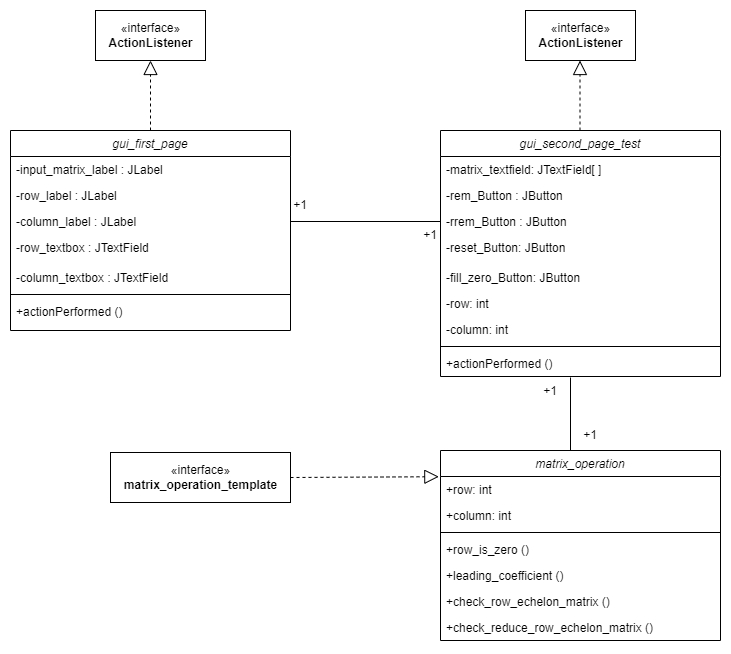

The diagram above was exported from draw.io. Its source (the exported page's mxGraphModel, read from the mxfile embedded in the PNG):
<mxGraphModel dx="1038" dy="513" grid="1" gridSize="10" guides="1" tooltips="1" connect="1" arrows="1" fold="1" page="1" pageScale="1" pageWidth="827" pageHeight="1169" math="0" shadow="0">
  <root>
    <mxCell id="WIyWlLk6GJQsqaUBKTNV-0" />
    <mxCell id="WIyWlLk6GJQsqaUBKTNV-1" parent="WIyWlLk6GJQsqaUBKTNV-0" />
    <mxCell id="zkfFHV4jXpPFQw0GAbJ--0" value="gui_first_page" style="swimlane;fontStyle=2;align=center;verticalAlign=top;childLayout=stackLayout;horizontal=1;startSize=26;horizontalStack=0;resizeParent=1;resizeLast=0;collapsible=1;marginBottom=0;rounded=0;shadow=0;strokeWidth=1;" parent="WIyWlLk6GJQsqaUBKTNV-1" vertex="1">
      <mxGeometry x="80" y="160" width="280" height="200" as="geometry">
        <mxRectangle x="230" y="140" width="160" height="26" as="alternateBounds" />
      </mxGeometry>
    </mxCell>
    <mxCell id="zkfFHV4jXpPFQw0GAbJ--1" value="-input_matrix_label : JLabel " style="text;align=left;verticalAlign=top;spacingLeft=4;spacingRight=4;overflow=hidden;rotatable=0;points=[[0,0.5],[1,0.5]];portConstraint=eastwest;" parent="zkfFHV4jXpPFQw0GAbJ--0" vertex="1">
      <mxGeometry y="26" width="280" height="26" as="geometry" />
    </mxCell>
    <mxCell id="zkfFHV4jXpPFQw0GAbJ--2" value="-row_label : JLabel" style="text;align=left;verticalAlign=top;spacingLeft=4;spacingRight=4;overflow=hidden;rotatable=0;points=[[0,0.5],[1,0.5]];portConstraint=eastwest;rounded=0;shadow=0;html=0;" parent="zkfFHV4jXpPFQw0GAbJ--0" vertex="1">
      <mxGeometry y="52" width="280" height="26" as="geometry" />
    </mxCell>
    <mxCell id="zkfFHV4jXpPFQw0GAbJ--3" value="-column_label : JLabel" style="text;align=left;verticalAlign=top;spacingLeft=4;spacingRight=4;overflow=hidden;rotatable=0;points=[[0,0.5],[1,0.5]];portConstraint=eastwest;rounded=0;shadow=0;html=0;" parent="zkfFHV4jXpPFQw0GAbJ--0" vertex="1">
      <mxGeometry y="78" width="280" height="26" as="geometry" />
    </mxCell>
    <mxCell id="zkfFHV4jXpPFQw0GAbJ--5" value="-row_textbox : JTextField " style="text;align=left;verticalAlign=top;spacingLeft=4;spacingRight=4;overflow=hidden;rotatable=0;points=[[0,0.5],[1,0.5]];portConstraint=eastwest;" parent="zkfFHV4jXpPFQw0GAbJ--0" vertex="1">
      <mxGeometry y="104" width="280" height="30" as="geometry" />
    </mxCell>
    <mxCell id="iEl4PdFxKMrnsXezCqEX-0" value="-column_textbox : JTextField " style="text;align=left;verticalAlign=top;spacingLeft=4;spacingRight=4;overflow=hidden;rotatable=0;points=[[0,0.5],[1,0.5]];portConstraint=eastwest;rounded=0;shadow=0;html=0;" parent="zkfFHV4jXpPFQw0GAbJ--0" vertex="1">
      <mxGeometry y="134" width="280" height="26" as="geometry" />
    </mxCell>
    <mxCell id="zkfFHV4jXpPFQw0GAbJ--4" value="" style="line;html=1;strokeWidth=1;align=left;verticalAlign=middle;spacingTop=-1;spacingLeft=3;spacingRight=3;rotatable=0;labelPosition=right;points=[];portConstraint=eastwest;" parent="zkfFHV4jXpPFQw0GAbJ--0" vertex="1">
      <mxGeometry y="160" width="280" height="8" as="geometry" />
    </mxCell>
    <mxCell id="iEl4PdFxKMrnsXezCqEX-5" value="+actionPerformed ()" style="text;align=left;verticalAlign=top;spacingLeft=4;spacingRight=4;overflow=hidden;rotatable=0;points=[[0,0.5],[1,0.5]];portConstraint=eastwest;rounded=0;shadow=0;html=0;" parent="zkfFHV4jXpPFQw0GAbJ--0" vertex="1">
      <mxGeometry y="168" width="280" height="26" as="geometry" />
    </mxCell>
    <mxCell id="iEl4PdFxKMrnsXezCqEX-6" value="«interface»&lt;br&gt;&lt;b&gt;ActionListener&lt;/b&gt;" style="html=1;" parent="WIyWlLk6GJQsqaUBKTNV-1" vertex="1">
      <mxGeometry x="165" y="40" width="110" height="50" as="geometry" />
    </mxCell>
    <mxCell id="iEl4PdFxKMrnsXezCqEX-7" value="" style="endArrow=block;dashed=1;endFill=0;endSize=12;html=1;rounded=0;entryX=0.5;entryY=1;entryDx=0;entryDy=0;exitX=0.5;exitY=0;exitDx=0;exitDy=0;" parent="WIyWlLk6GJQsqaUBKTNV-1" source="zkfFHV4jXpPFQw0GAbJ--0" target="iEl4PdFxKMrnsXezCqEX-6" edge="1">
      <mxGeometry width="160" relative="1" as="geometry">
        <mxPoint x="330" y="200" as="sourcePoint" />
        <mxPoint x="490" y="200" as="targetPoint" />
      </mxGeometry>
    </mxCell>
    <mxCell id="iEl4PdFxKMrnsXezCqEX-8" value="gui_second_page_test" style="swimlane;fontStyle=2;align=center;verticalAlign=top;childLayout=stackLayout;horizontal=1;startSize=26;horizontalStack=0;resizeParent=1;resizeLast=0;collapsible=1;marginBottom=0;rounded=0;shadow=0;strokeWidth=1;" parent="WIyWlLk6GJQsqaUBKTNV-1" vertex="1">
      <mxGeometry x="510" y="160" width="280" height="246" as="geometry">
        <mxRectangle x="230" y="140" width="160" height="26" as="alternateBounds" />
      </mxGeometry>
    </mxCell>
    <mxCell id="iEl4PdFxKMrnsXezCqEX-9" value="-matrix_textfield: JTextField[ ]" style="text;align=left;verticalAlign=top;spacingLeft=4;spacingRight=4;overflow=hidden;rotatable=0;points=[[0,0.5],[1,0.5]];portConstraint=eastwest;" parent="iEl4PdFxKMrnsXezCqEX-8" vertex="1">
      <mxGeometry y="26" width="280" height="26" as="geometry" />
    </mxCell>
    <mxCell id="iEl4PdFxKMrnsXezCqEX-10" value="-rem_Button : JButton" style="text;align=left;verticalAlign=top;spacingLeft=4;spacingRight=4;overflow=hidden;rotatable=0;points=[[0,0.5],[1,0.5]];portConstraint=eastwest;rounded=0;shadow=0;html=0;" parent="iEl4PdFxKMrnsXezCqEX-8" vertex="1">
      <mxGeometry y="52" width="280" height="26" as="geometry" />
    </mxCell>
    <mxCell id="iEl4PdFxKMrnsXezCqEX-11" value="-rrem_Button : JButton" style="text;align=left;verticalAlign=top;spacingLeft=4;spacingRight=4;overflow=hidden;rotatable=0;points=[[0,0.5],[1,0.5]];portConstraint=eastwest;rounded=0;shadow=0;html=0;" parent="iEl4PdFxKMrnsXezCqEX-8" vertex="1">
      <mxGeometry y="78" width="280" height="26" as="geometry" />
    </mxCell>
    <mxCell id="iEl4PdFxKMrnsXezCqEX-12" value="-reset_Button: JButton" style="text;align=left;verticalAlign=top;spacingLeft=4;spacingRight=4;overflow=hidden;rotatable=0;points=[[0,0.5],[1,0.5]];portConstraint=eastwest;" parent="iEl4PdFxKMrnsXezCqEX-8" vertex="1">
      <mxGeometry y="104" width="280" height="30" as="geometry" />
    </mxCell>
    <mxCell id="iEl4PdFxKMrnsXezCqEX-13" value="-fill_zero_Button: JButton" style="text;align=left;verticalAlign=top;spacingLeft=4;spacingRight=4;overflow=hidden;rotatable=0;points=[[0,0.5],[1,0.5]];portConstraint=eastwest;rounded=0;shadow=0;html=0;" parent="iEl4PdFxKMrnsXezCqEX-8" vertex="1">
      <mxGeometry y="134" width="280" height="26" as="geometry" />
    </mxCell>
    <mxCell id="iEl4PdFxKMrnsXezCqEX-21" value="-row: int" style="text;align=left;verticalAlign=top;spacingLeft=4;spacingRight=4;overflow=hidden;rotatable=0;points=[[0,0.5],[1,0.5]];portConstraint=eastwest;rounded=0;shadow=0;html=0;" parent="iEl4PdFxKMrnsXezCqEX-8" vertex="1">
      <mxGeometry y="160" width="280" height="26" as="geometry" />
    </mxCell>
    <mxCell id="iEl4PdFxKMrnsXezCqEX-22" value="-column: int" style="text;align=left;verticalAlign=top;spacingLeft=4;spacingRight=4;overflow=hidden;rotatable=0;points=[[0,0.5],[1,0.5]];portConstraint=eastwest;rounded=0;shadow=0;html=0;" parent="iEl4PdFxKMrnsXezCqEX-8" vertex="1">
      <mxGeometry y="186" width="280" height="26" as="geometry" />
    </mxCell>
    <mxCell id="iEl4PdFxKMrnsXezCqEX-14" value="" style="line;html=1;strokeWidth=1;align=left;verticalAlign=middle;spacingTop=-1;spacingLeft=3;spacingRight=3;rotatable=0;labelPosition=right;points=[];portConstraint=eastwest;" parent="iEl4PdFxKMrnsXezCqEX-8" vertex="1">
      <mxGeometry y="212" width="280" height="8" as="geometry" />
    </mxCell>
    <mxCell id="iEl4PdFxKMrnsXezCqEX-15" value="+actionPerformed ()" style="text;align=left;verticalAlign=top;spacingLeft=4;spacingRight=4;overflow=hidden;rotatable=0;points=[[0,0.5],[1,0.5]];portConstraint=eastwest;rounded=0;shadow=0;html=0;" parent="iEl4PdFxKMrnsXezCqEX-8" vertex="1">
      <mxGeometry y="220" width="280" height="26" as="geometry" />
    </mxCell>
    <mxCell id="iEl4PdFxKMrnsXezCqEX-17" value="" style="endArrow=none;html=1;rounded=0;exitX=1;exitY=0.5;exitDx=0;exitDy=0;entryX=0;entryY=0.5;entryDx=0;entryDy=0;" parent="WIyWlLk6GJQsqaUBKTNV-1" source="zkfFHV4jXpPFQw0GAbJ--3" target="iEl4PdFxKMrnsXezCqEX-11" edge="1">
      <mxGeometry width="50" height="50" relative="1" as="geometry">
        <mxPoint x="470" y="320" as="sourcePoint" />
        <mxPoint x="480" y="240" as="targetPoint" />
      </mxGeometry>
    </mxCell>
    <mxCell id="iEl4PdFxKMrnsXezCqEX-19" value="+1" style="text;html=1;strokeColor=none;fillColor=none;align=center;verticalAlign=middle;whiteSpace=wrap;rounded=0;" parent="WIyWlLk6GJQsqaUBKTNV-1" vertex="1">
      <mxGeometry x="360" y="220" width="20" height="30" as="geometry" />
    </mxCell>
    <mxCell id="iEl4PdFxKMrnsXezCqEX-20" value="+1" style="text;html=1;strokeColor=none;fillColor=none;align=center;verticalAlign=middle;whiteSpace=wrap;rounded=0;" parent="WIyWlLk6GJQsqaUBKTNV-1" vertex="1">
      <mxGeometry x="490" y="250" width="20" height="30" as="geometry" />
    </mxCell>
    <mxCell id="iEl4PdFxKMrnsXezCqEX-23" value="" style="endArrow=none;html=1;rounded=0;" parent="WIyWlLk6GJQsqaUBKTNV-1" edge="1">
      <mxGeometry width="50" height="50" relative="1" as="geometry">
        <mxPoint x="640" y="407" as="sourcePoint" />
        <mxPoint x="640" y="480" as="targetPoint" />
      </mxGeometry>
    </mxCell>
    <mxCell id="iEl4PdFxKMrnsXezCqEX-24" value="«interface»&lt;br&gt;&lt;b&gt;ActionListener&lt;/b&gt;" style="html=1;" parent="WIyWlLk6GJQsqaUBKTNV-1" vertex="1">
      <mxGeometry x="595" y="40" width="110" height="50" as="geometry" />
    </mxCell>
    <mxCell id="iEl4PdFxKMrnsXezCqEX-25" value="" style="endArrow=block;dashed=1;endFill=0;endSize=12;html=1;rounded=0;entryX=0.5;entryY=1;entryDx=0;entryDy=0;exitX=0.5;exitY=0;exitDx=0;exitDy=0;" parent="WIyWlLk6GJQsqaUBKTNV-1" edge="1">
      <mxGeometry width="160" relative="1" as="geometry">
        <mxPoint x="649.5" y="160" as="sourcePoint" />
        <mxPoint x="649.5" y="90" as="targetPoint" />
      </mxGeometry>
    </mxCell>
    <mxCell id="iEl4PdFxKMrnsXezCqEX-26" value="matrix_operation" style="swimlane;fontStyle=2;align=center;verticalAlign=top;childLayout=stackLayout;horizontal=1;startSize=26;horizontalStack=0;resizeParent=1;resizeLast=0;collapsible=1;marginBottom=0;rounded=0;shadow=0;strokeWidth=1;" parent="WIyWlLk6GJQsqaUBKTNV-1" vertex="1">
      <mxGeometry x="510" y="480" width="280" height="190" as="geometry">
        <mxRectangle x="230" y="140" width="160" height="26" as="alternateBounds" />
      </mxGeometry>
    </mxCell>
    <mxCell id="iEl4PdFxKMrnsXezCqEX-36" value="+row: int" style="text;align=left;verticalAlign=top;spacingLeft=4;spacingRight=4;overflow=hidden;rotatable=0;points=[[0,0.5],[1,0.5]];portConstraint=eastwest;rounded=0;shadow=0;html=0;" parent="iEl4PdFxKMrnsXezCqEX-26" vertex="1">
      <mxGeometry y="26" width="280" height="26" as="geometry" />
    </mxCell>
    <mxCell id="iEl4PdFxKMrnsXezCqEX-37" value="+column: int" style="text;align=left;verticalAlign=top;spacingLeft=4;spacingRight=4;overflow=hidden;rotatable=0;points=[[0,0.5],[1,0.5]];portConstraint=eastwest;rounded=0;shadow=0;html=0;" parent="iEl4PdFxKMrnsXezCqEX-26" vertex="1">
      <mxGeometry y="52" width="280" height="26" as="geometry" />
    </mxCell>
    <mxCell id="iEl4PdFxKMrnsXezCqEX-34" value="" style="line;html=1;strokeWidth=1;align=left;verticalAlign=middle;spacingTop=-1;spacingLeft=3;spacingRight=3;rotatable=0;labelPosition=right;points=[];portConstraint=eastwest;" parent="iEl4PdFxKMrnsXezCqEX-26" vertex="1">
      <mxGeometry y="78" width="280" height="8" as="geometry" />
    </mxCell>
    <mxCell id="iEl4PdFxKMrnsXezCqEX-38" value="+row_is_zero ()" style="text;align=left;verticalAlign=top;spacingLeft=4;spacingRight=4;overflow=hidden;rotatable=0;points=[[0,0.5],[1,0.5]];portConstraint=eastwest;rounded=0;shadow=0;html=0;" parent="iEl4PdFxKMrnsXezCqEX-26" vertex="1">
      <mxGeometry y="86" width="280" height="26" as="geometry" />
    </mxCell>
    <mxCell id="iEl4PdFxKMrnsXezCqEX-39" value="+leading_coefficient ()" style="text;align=left;verticalAlign=top;spacingLeft=4;spacingRight=4;overflow=hidden;rotatable=0;points=[[0,0.5],[1,0.5]];portConstraint=eastwest;rounded=0;shadow=0;html=0;" parent="iEl4PdFxKMrnsXezCqEX-26" vertex="1">
      <mxGeometry y="112" width="280" height="26" as="geometry" />
    </mxCell>
    <mxCell id="iEl4PdFxKMrnsXezCqEX-40" value="+check_row_echelon_matrix ()" style="text;align=left;verticalAlign=top;spacingLeft=4;spacingRight=4;overflow=hidden;rotatable=0;points=[[0,0.5],[1,0.5]];portConstraint=eastwest;rounded=0;shadow=0;html=0;" parent="iEl4PdFxKMrnsXezCqEX-26" vertex="1">
      <mxGeometry y="138" width="280" height="26" as="geometry" />
    </mxCell>
    <mxCell id="iEl4PdFxKMrnsXezCqEX-41" value="+check_reduce_row_echelon_matrix ()" style="text;align=left;verticalAlign=top;spacingLeft=4;spacingRight=4;overflow=hidden;rotatable=0;points=[[0,0.5],[1,0.5]];portConstraint=eastwest;rounded=0;shadow=0;html=0;" parent="iEl4PdFxKMrnsXezCqEX-26" vertex="1">
      <mxGeometry y="164" width="280" height="26" as="geometry" />
    </mxCell>
    <mxCell id="iEl4PdFxKMrnsXezCqEX-42" value="+1" style="text;html=1;strokeColor=none;fillColor=none;align=center;verticalAlign=middle;whiteSpace=wrap;rounded=0;" parent="WIyWlLk6GJQsqaUBKTNV-1" vertex="1">
      <mxGeometry x="610" y="406" width="20" height="30" as="geometry" />
    </mxCell>
    <mxCell id="iEl4PdFxKMrnsXezCqEX-43" value="+1" style="text;html=1;strokeColor=none;fillColor=none;align=center;verticalAlign=middle;whiteSpace=wrap;rounded=0;" parent="WIyWlLk6GJQsqaUBKTNV-1" vertex="1">
      <mxGeometry x="650" y="450" width="20" height="30" as="geometry" />
    </mxCell>
    <mxCell id="iEl4PdFxKMrnsXezCqEX-44" value="«interface»&lt;br&gt;&lt;b&gt;matrix_operation_template&lt;/b&gt;" style="html=1;" parent="WIyWlLk6GJQsqaUBKTNV-1" vertex="1">
      <mxGeometry x="180" y="482" width="180" height="50" as="geometry" />
    </mxCell>
    <mxCell id="iEl4PdFxKMrnsXezCqEX-45" value="" style="endArrow=block;dashed=1;endFill=0;endSize=12;html=1;rounded=0;exitX=1;exitY=0.5;exitDx=0;exitDy=0;entryX=-0.006;entryY=0.008;entryDx=0;entryDy=0;entryPerimeter=0;" parent="WIyWlLk6GJQsqaUBKTNV-1" source="iEl4PdFxKMrnsXezCqEX-44" target="iEl4PdFxKMrnsXezCqEX-36" edge="1">
      <mxGeometry width="160" relative="1" as="geometry">
        <mxPoint x="659.5" y="170" as="sourcePoint" />
        <mxPoint x="500" y="440" as="targetPoint" />
      </mxGeometry>
    </mxCell>
  </root>
</mxGraphModel>